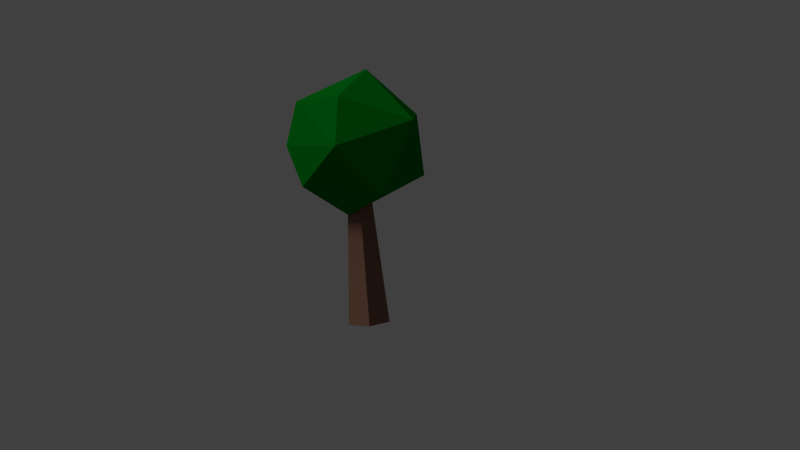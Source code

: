 # Source: Tree.blend  (saved by Blender 2.70.0; exported with 4.5.12 LTS)
import bpy
from mathutils import Matrix  # noqa: F401  (used for matrix-valued properties, if any)

bpy.ops.wm.read_factory_settings(use_empty=True)
scene = bpy.context.scene
scene.name = 'Scene'

# ---- collections
col_collection_1 = bpy.data.collections.new('Collection 1'); scene.collection.children.link(col_collection_1)

# ---- materials (node trees are filled in below, after node groups)
mat_leaves = bpy.data.materials.new('Leaves')
mat_leaves.alpha_threshold = 0.0
mat_leaves.use_transparent_shadow = False
mat_leaves.diffuse_color = (0.0, 0.1902, 0.009353, 1.0)
mat_leaves.roughness = 0.5
mat_leaves.specular_intensity = 0.0
mat_leaves.line_color = (0.0, 0.0, 0.0, 1.0)
mat_material_001 = bpy.data.materials.new('Material.001')
mat_material_001.alpha_threshold = 0.0
mat_material_001.use_transparent_shadow = False
mat_material_001.diffuse_color = (0.233, 0.1184, 0.08002, 1.0)
mat_material_001.roughness = 0.5
mat_material_001.specular_intensity = 0.0
mat_material_001.line_color = (0.0, 0.0, 0.0, 1.0)

# ---- material node trees

# ---- world
world_world = bpy.data.worlds.new('World'); scene.world = world_world
world_world.color = (0.05088, 0.05088, 0.05088)
world_world.use_sun_shadow = False
world_world.sun_shadow_jitter_overblur = 0.0
world_world.cycles.sampling_method = 'MANUAL'
world_world.cycles.sample_map_resolution = 256

# ---- cameras
cam_camera = bpy.data.cameras.new('Camera')
cam_camera.clip_end = 100.0
cam_camera.lens = 35.0
cam_camera.sensor_width = 32.0
cam_camera.sensor_height = 18.0
cam_camera.ortho_scale = 7.314
cam_camera.dof.focus_distance = 0.0
cam_camera.dof.aperture_fstop = 128.0

# ---- lights
light_lamp = bpy.data.lights.new('Lamp', 'SUN')
light_lamp.transmission_factor = 0.0
light_lamp.cutoff_distance = 30.0
light_lamp.angle = 0.1993
light_lamp.energy = 1.0
light_lamp.shadow_buffer_clip_start = 1.001
light_lamp.shadow_soft_size = 0.1
light_lamp.shadow_cascade_max_distance = 1000.0
light_lamp.cycles.use_multiple_importance_sampling = False

# ---- meshes
me_icosphere = bpy.data.meshes.new('Icosphere')
me_icosphere.from_pydata([(0.05544, 0.3834, -2.596), (0.05544, 0.22, -0.5326), (0.3521, 0.2121, -2.596), (0.2106, 0.1304, -0.5326), (0.3521, -0.1305, -2.596), (0.2106, -0.04875, -0.5326), (0.05544, -0.3017, -2.596), (0.05544, -0.1383, -0.5326), (-0.2412, -0.1305, -2.596), (-0.09969, -0.04875, -0.5326), (-0.2412, 0.2121, -2.596), (-0.09969, 0.1304, -0.5326), (-0.06463, -0.8018, -0.678), (0.6159, -0.4475, -0.7007), (0.8475, 0.2792, -0.5238), (0.2316, 0.1683, -0.9943), (-0.9183, -0.2094, -0.5352), (-0.2627, 0.8086, -0.6714), (1.044, -9.456e-10, 0.05359), (0.3226, -0.9928, 0.05359), (-0.8898, -0.5209, 0.3567), (0.3226, 0.9928, 0.05359), (0.003618, -0.8923, 0.5238), (-0.7559, 0.7092, 0.315), (0.8503, 4.182e-08, 0.6714), (-0.1782, -0.1294, 1.061), (0.2352, 0.724, 0.7007)], [], [(0, 1, 3, 2), (2, 3, 5, 4), (4, 5, 7, 6), (6, 7, 9, 8), (3, 1, 11, 9, 7, 5), (10, 11, 1, 0), (8, 9, 11, 10), (0, 2, 4, 6, 8, 10), (15, 13, 12), (15, 12, 16), (15, 16, 17), (13, 14, 18), (14, 17, 21), (13, 18, 19), (12, 19, 20), (17, 23, 21), (14, 21, 18), (22, 24, 25), (20, 22, 25), (23, 20, 25), (14, 13, 15), (15, 17, 14), (12, 13, 19), (16, 12, 20), (17, 16, 23), (19, 24, 22), (19, 18, 24), (20, 19, 22), (23, 16, 20), (21, 23, 26), (18, 21, 24), (21, 26, 24), (26, 23, 25), (24, 26, 25)])
me_icosphere.polygons.foreach_set('material_index', [1, 1, 1, 1, 1, 1, 1, 1, 0, 0, 0, 0, 0, 0, 0, 0, 0, 0, 0, 0, 0, 0, 0, 0, 0, 0, 0, 0, 0, 0, 0, 0, 0, 0])
me_icosphere.materials.append(mat_leaves)
me_icosphere.materials.append(mat_material_001)
me_icosphere.use_remesh_preserve_volume = False
me_icosphere.use_remesh_preserve_attributes = False
me_icosphere.use_mirror_vertex_groups = False
me_icosphere.update()

# ---- objects
ob_icosphere = bpy.data.objects.new('Icosphere', me_icosphere)
ob_lamp = bpy.data.objects.new('Lamp', light_lamp)
ob_camera = bpy.data.objects.new('Camera', cam_camera)

# ---- transforms, parenting, visibility, modifiers, constraints
ob_icosphere.location = (0.7719, 0.3517, 3.395)
ob_icosphere.lineart.crease_threshold = 0.0
ob_lamp.location = (66.69, 37.91, 12.69)
ob_lamp.rotation_euler = (0.6503, 0.05522, 1.866)
ob_lamp.lock_rotations_4d = False
ob_lamp.empty_display_type = 'ARROWS'
ob_lamp.color = (0.0, 0.0, 0.0, 0.0)
ob_lamp.lineart.crease_threshold = 0.0
ob_camera.location = (0.7743, 12.99, 4.028)
ob_camera.rotation_euler = (10.85, -3.212, -0.05012)
ob_camera.scale = (0.7933, 0.7933, 0.7933)
ob_camera.lock_rotations_4d = False
ob_camera.empty_display_type = 'ARROWS'
ob_camera.color = (0.0, 0.0, 0.0, 0.0)
ob_camera.display_type = 'WIRE'
ob_camera.lineart.crease_threshold = 0.0

# ---- collection membership
col_collection_1.objects.link(ob_icosphere)
col_collection_1.objects.link(ob_lamp)
col_collection_1.objects.link(ob_camera)

# ---- scene / render settings (as saved in the file)
scene.camera = ob_camera
scene.frame_start = 1; scene.frame_end = 250; scene.frame_set(0)
scene.render.engine = 'BLENDER_EEVEE_NEXT'
scene.render.resolution_percentage = 50
scene.render.dither_intensity = 0.0
scene.cycles.use_denoising = False
scene.cycles.samples = 10
scene.cycles.sampling_pattern = 'TABULATED_SOBOL'
scene.cycles.light_sampling_threshold = 0.0
scene.cycles.use_adaptive_sampling = False
scene.cycles.use_light_tree = False
scene.cycles.blur_glossy = 0.0
scene.cycles.volume_bounces = 1
scene.cycles.pixel_filter_type = 'GAUSSIAN'
scene.cycles.sample_clamp_indirect = 0.0
scene.view_settings.view_transform = 'Standard'
bpy.context.view_layer.update()
